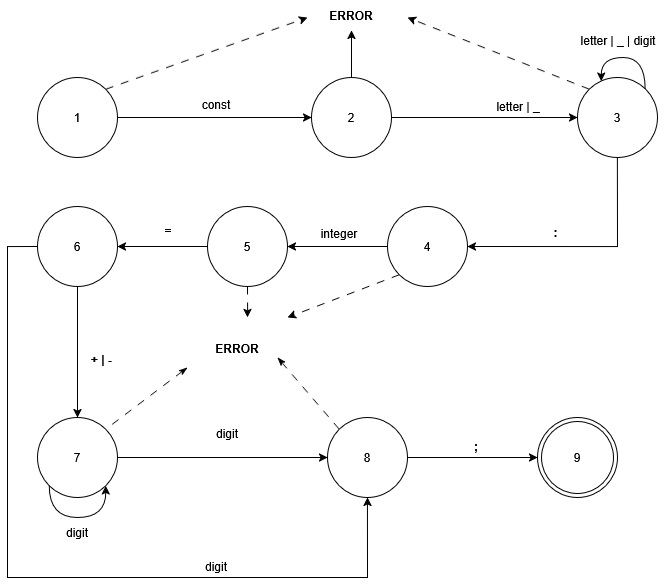

The diagram above was exported from draw.io. Its source (the exported page's mxGraphModel, read from the mxfile embedded in the PNG):
<mxGraphModel dx="1175" dy="656" grid="1" gridSize="10" guides="1" tooltips="1" connect="1" arrows="1" fold="1" page="1" pageScale="1" pageWidth="827" pageHeight="1169" math="0" shadow="0">
  <root>
    <mxCell id="0" />
    <mxCell id="1" parent="0" />
    <mxCell id="M-ztYMokvcRNJoZj52yD-3" edge="1" parent="1" source="M-ztYMokvcRNJoZj52yD-1" style="edgeStyle=orthogonalEdgeStyle;rounded=0;orthogonalLoop=1;jettySize=auto;html=1;exitX=1;exitY=0.5;exitDx=0;exitDy=0;entryX=0;entryY=0.5;entryDx=0;entryDy=0;" target="M-ztYMokvcRNJoZj52yD-38">
      <mxGeometry relative="1" as="geometry">
        <mxPoint x="270" y="160" as="targetPoint" />
      </mxGeometry>
    </mxCell>
    <mxCell id="M-ztYMokvcRNJoZj52yD-1" parent="1" style="ellipse;whiteSpace=wrap;html=1;" value="1" vertex="1">
      <mxGeometry height="80" width="80" x="100" y="120" as="geometry" />
    </mxCell>
    <mxCell id="M-ztYMokvcRNJoZj52yD-50" edge="1" parent="1" source="M-ztYMokvcRNJoZj52yD-9" style="edgeStyle=orthogonalEdgeStyle;rounded=0;orthogonalLoop=1;jettySize=auto;html=1;exitX=0;exitY=0.5;exitDx=0;exitDy=0;" target="M-ztYMokvcRNJoZj52yD-13">
      <mxGeometry relative="1" as="geometry" />
    </mxCell>
    <mxCell id="7Ec6jk1o_YAp2Ca7ek3p-12" edge="1" parent="1" source="M-ztYMokvcRNJoZj52yD-9" style="edgeStyle=orthogonalEdgeStyle;rounded=0;orthogonalLoop=1;jettySize=auto;html=1;exitX=0.5;exitY=1;exitDx=0;exitDy=0;strokeColor=default;dashed=1;dashPattern=8 8;">
      <mxGeometry relative="1" as="geometry">
        <mxPoint x="310.1578947368422" y="360" as="targetPoint" />
      </mxGeometry>
    </mxCell>
    <mxCell id="M-ztYMokvcRNJoZj52yD-9" parent="1" style="ellipse;whiteSpace=wrap;html=1;aspect=fixed;" value="5" vertex="1">
      <mxGeometry height="80" width="80" x="270" y="249" as="geometry" />
    </mxCell>
    <mxCell id="M-ztYMokvcRNJoZj52yD-10" parent="1" style="text;html=1;whiteSpace=wrap;strokeColor=none;fillColor=none;align=center;verticalAlign=middle;rounded=0;" value="const" vertex="1">
      <mxGeometry height="30" width="60" x="249" y="132" as="geometry" />
    </mxCell>
    <mxCell id="M-ztYMokvcRNJoZj52yD-17" edge="1" parent="1" source="M-ztYMokvcRNJoZj52yD-13" style="edgeStyle=orthogonalEdgeStyle;rounded=0;orthogonalLoop=1;jettySize=auto;html=1;exitX=0.5;exitY=1;exitDx=0;exitDy=0;" target="M-ztYMokvcRNJoZj52yD-14">
      <mxGeometry relative="1" as="geometry" />
    </mxCell>
    <mxCell id="ftMAlLc8c90bG2eaggAf-9" edge="1" parent="1" source="M-ztYMokvcRNJoZj52yD-13" style="edgeStyle=orthogonalEdgeStyle;rounded=0;orthogonalLoop=1;jettySize=auto;html=1;exitX=0;exitY=0.5;exitDx=0;exitDy=0;entryX=0.5;entryY=1;entryDx=0;entryDy=0;" target="ftMAlLc8c90bG2eaggAf-2">
      <mxGeometry relative="1" as="geometry">
        <Array as="points">
          <mxPoint x="70" y="289" />
          <mxPoint x="70" y="620" />
          <mxPoint x="430" y="620" />
        </Array>
      </mxGeometry>
    </mxCell>
    <mxCell id="M-ztYMokvcRNJoZj52yD-13" parent="1" style="ellipse;whiteSpace=wrap;html=1;aspect=fixed;" value="6" vertex="1">
      <mxGeometry height="80" width="80" x="100" y="249" as="geometry" />
    </mxCell>
    <mxCell id="M-ztYMokvcRNJoZj52yD-18" edge="1" parent="1" source="M-ztYMokvcRNJoZj52yD-14" style="edgeStyle=orthogonalEdgeStyle;rounded=0;orthogonalLoop=1;jettySize=auto;html=1;exitX=1;exitY=0.5;exitDx=0;exitDy=0;entryX=0;entryY=0.5;entryDx=0;entryDy=0;">
      <mxGeometry relative="1" as="geometry">
        <mxPoint x="389.9999999999998" y="500" as="targetPoint" />
      </mxGeometry>
    </mxCell>
    <mxCell id="M-ztYMokvcRNJoZj52yD-14" parent="1" style="ellipse;whiteSpace=wrap;html=1;aspect=fixed;" value="7" vertex="1">
      <mxGeometry height="80" width="80" x="100" y="460" as="geometry" />
    </mxCell>
    <mxCell id="M-ztYMokvcRNJoZj52yD-19" parent="1" style="text;html=1;whiteSpace=wrap;strokeColor=none;fillColor=none;align=center;verticalAlign=middle;rounded=0;" value="letter | _" vertex="1">
      <mxGeometry height="30" width="60" x="551" y="134" as="geometry" />
    </mxCell>
    <mxCell id="M-ztYMokvcRNJoZj52yD-21" parent="1" style="text;html=1;whiteSpace=wrap;strokeColor=none;fillColor=none;align=center;verticalAlign=middle;rounded=0;" value="&lt;b&gt;;&lt;/b&gt;" vertex="1">
      <mxGeometry height="26" width="62" x="508" y="476" as="geometry" />
    </mxCell>
    <mxCell id="M-ztYMokvcRNJoZj52yD-23" parent="1" style="text;html=1;whiteSpace=wrap;strokeColor=none;fillColor=none;align=center;verticalAlign=middle;rounded=0;" value="&lt;b&gt;=&lt;/b&gt;" vertex="1">
      <mxGeometry height="30" width="74" x="194" y="258" as="geometry" />
    </mxCell>
    <mxCell id="M-ztYMokvcRNJoZj52yD-24" parent="1" style="text;html=1;whiteSpace=wrap;strokeColor=none;fillColor=none;align=center;verticalAlign=middle;rounded=0;" value="&lt;b&gt;+ | -&amp;nbsp;&lt;/b&gt;" vertex="1">
      <mxGeometry height="30" width="60" x="136" y="387" as="geometry" />
    </mxCell>
    <mxCell id="M-ztYMokvcRNJoZj52yD-43" edge="1" parent="1" source="M-ztYMokvcRNJoZj52yD-33" style="edgeStyle=orthogonalEdgeStyle;rounded=0;orthogonalLoop=1;jettySize=auto;html=1;exitX=0.5;exitY=1;exitDx=0;exitDy=0;entryX=1;entryY=0.5;entryDx=0;entryDy=0;" target="M-ztYMokvcRNJoZj52yD-42">
      <mxGeometry relative="1" as="geometry" />
    </mxCell>
    <mxCell id="M-ztYMokvcRNJoZj52yD-33" parent="1" style="ellipse;whiteSpace=wrap;html=1;aspect=fixed;" value="3" vertex="1">
      <mxGeometry height="80" width="80" x="640" y="120" as="geometry" />
    </mxCell>
    <mxCell id="M-ztYMokvcRNJoZj52yD-37" parent="1" style="text;html=1;whiteSpace=wrap;strokeColor=none;fillColor=none;align=center;verticalAlign=middle;rounded=0;" value="letter | _ | digit" vertex="1">
      <mxGeometry height="30" width="102" x="630" y="68" as="geometry" />
    </mxCell>
    <mxCell id="M-ztYMokvcRNJoZj52yD-40" edge="1" parent="1" source="M-ztYMokvcRNJoZj52yD-38" style="edgeStyle=orthogonalEdgeStyle;rounded=0;orthogonalLoop=1;jettySize=auto;html=1;exitX=1;exitY=0.5;exitDx=0;exitDy=0;entryX=0;entryY=0.5;entryDx=0;entryDy=0;" target="M-ztYMokvcRNJoZj52yD-33">
      <mxGeometry relative="1" as="geometry" />
    </mxCell>
    <mxCell id="Kv8SXZdl3s7iw8mntnXQ-1" edge="1" parent="1" source="M-ztYMokvcRNJoZj52yD-38" style="edgeStyle=orthogonalEdgeStyle;rounded=0;orthogonalLoop=1;jettySize=auto;html=1;exitX=0.5;exitY=0;exitDx=0;exitDy=0;entryX=0.5;entryY=1;entryDx=0;entryDy=0;" target="7Ec6jk1o_YAp2Ca7ek3p-5">
      <mxGeometry relative="1" as="geometry" />
    </mxCell>
    <mxCell id="M-ztYMokvcRNJoZj52yD-38" parent="1" style="ellipse;whiteSpace=wrap;html=1;aspect=fixed;" value="2" vertex="1">
      <mxGeometry height="80" width="80" x="374" y="120" as="geometry" />
    </mxCell>
    <mxCell id="M-ztYMokvcRNJoZj52yD-45" edge="1" parent="1" source="M-ztYMokvcRNJoZj52yD-42" style="edgeStyle=orthogonalEdgeStyle;rounded=0;orthogonalLoop=1;jettySize=auto;html=1;exitX=0;exitY=0.5;exitDx=0;exitDy=0;entryX=1;entryY=0.5;entryDx=0;entryDy=0;" target="M-ztYMokvcRNJoZj52yD-9">
      <mxGeometry relative="1" as="geometry" />
    </mxCell>
    <mxCell id="M-ztYMokvcRNJoZj52yD-42" parent="1" style="ellipse;whiteSpace=wrap;html=1;aspect=fixed;" value="4" vertex="1">
      <mxGeometry height="80" width="80" x="450" y="249" as="geometry" />
    </mxCell>
    <mxCell id="M-ztYMokvcRNJoZj52yD-44" parent="1" style="text;html=1;whiteSpace=wrap;strokeColor=none;fillColor=none;align=center;verticalAlign=middle;rounded=0;" value="&lt;b&gt;:&lt;/b&gt;" vertex="1">
      <mxGeometry height="30" width="89" x="574" y="260" as="geometry" />
    </mxCell>
    <mxCell id="M-ztYMokvcRNJoZj52yD-46" parent="1" style="text;html=1;whiteSpace=wrap;strokeColor=none;fillColor=none;align=center;verticalAlign=middle;rounded=0;" value="integer" vertex="1">
      <mxGeometry height="30" width="68" x="368" y="261" as="geometry" />
    </mxCell>
    <mxCell id="M-ztYMokvcRNJoZj52yD-52" edge="1" parent="1" source="M-ztYMokvcRNJoZj52yD-33" style="edgeStyle=orthogonalEdgeStyle;rounded=0;orthogonalLoop=1;jettySize=auto;html=1;exitX=1;exitY=0;exitDx=0;exitDy=0;entryX=0.297;entryY=0.046;entryDx=0;entryDy=0;entryPerimeter=0;curved=1;" target="M-ztYMokvcRNJoZj52yD-33">
      <mxGeometry relative="1" as="geometry">
        <Array as="points">
          <mxPoint x="708" y="100" />
          <mxPoint x="664" y="100" />
        </Array>
      </mxGeometry>
    </mxCell>
    <mxCell id="7Ec6jk1o_YAp2Ca7ek3p-1" edge="1" parent="1" source="M-ztYMokvcRNJoZj52yD-14" style="edgeStyle=orthogonalEdgeStyle;rounded=0;orthogonalLoop=1;jettySize=auto;html=1;exitX=0;exitY=1;exitDx=0;exitDy=0;entryX=1;entryY=1;entryDx=0;entryDy=0;curved=1;" target="M-ztYMokvcRNJoZj52yD-14">
      <mxGeometry relative="1" as="geometry">
        <Array as="points">
          <mxPoint x="112" y="560" />
          <mxPoint x="168" y="560" />
        </Array>
      </mxGeometry>
    </mxCell>
    <mxCell id="7Ec6jk1o_YAp2Ca7ek3p-2" parent="1" style="text;html=1;whiteSpace=wrap;strokeColor=none;fillColor=none;align=center;verticalAlign=middle;rounded=0;" value="digit" vertex="1">
      <mxGeometry height="30" width="60" x="110" y="560" as="geometry" />
    </mxCell>
    <mxCell id="7Ec6jk1o_YAp2Ca7ek3p-5" parent="1" style="text;html=1;whiteSpace=wrap;strokeColor=none;fillColor=none;align=center;verticalAlign=middle;rounded=0;" value="&lt;b&gt;ERROR&lt;/b&gt;" vertex="1">
      <mxGeometry height="30" width="60" x="384" y="43" as="geometry" />
    </mxCell>
    <mxCell id="7Ec6jk1o_YAp2Ca7ek3p-7" edge="1" parent="1" source="M-ztYMokvcRNJoZj52yD-1" style="endArrow=classic;html=1;rounded=0;exitX=1;exitY=0;exitDx=0;exitDy=0;dashed=1;dashPattern=8 8;" value="">
      <mxGeometry height="50" relative="1" width="50" as="geometry">
        <mxPoint x="580" y="350" as="sourcePoint" />
        <mxPoint x="370" y="60" as="targetPoint" />
      </mxGeometry>
    </mxCell>
    <mxCell id="7Ec6jk1o_YAp2Ca7ek3p-10" edge="1" parent="1" source="M-ztYMokvcRNJoZj52yD-33" style="endArrow=classic;html=1;rounded=0;exitX=0;exitY=0;exitDx=0;exitDy=0;dashed=1;dashPattern=8 8;" value="">
      <mxGeometry height="50" relative="1" width="50" as="geometry">
        <mxPoint x="530" y="112" as="sourcePoint" />
        <mxPoint x="470" y="60" as="targetPoint" />
      </mxGeometry>
    </mxCell>
    <mxCell id="7Ec6jk1o_YAp2Ca7ek3p-13" edge="1" parent="1" source="M-ztYMokvcRNJoZj52yD-42" style="endArrow=classic;html=1;rounded=0;exitX=0;exitY=1;exitDx=0;exitDy=0;dashed=1;dashPattern=8 8;" value="">
      <mxGeometry height="50" relative="1" width="50" as="geometry">
        <mxPoint x="438" y="381" as="sourcePoint" />
        <mxPoint x="350" y="360" as="targetPoint" />
      </mxGeometry>
    </mxCell>
    <mxCell id="HgSeSbePtjhVzHUjeKd5-5" edge="1" parent="1" style="endArrow=none;html=1;rounded=0;exitX=1;exitY=1;exitDx=0;exitDy=0;dashed=1;dashPattern=8 8;entryX=0;entryY=0;entryDx=0;entryDy=0;startArrow=classicThin;startFill=1;endFill=0;" value="">
      <mxGeometry height="50" relative="1" width="50" as="geometry">
        <mxPoint x="340" y="400" as="sourcePoint" />
        <mxPoint x="401.7157287525381" y="471.7157287525381" as="targetPoint" />
      </mxGeometry>
    </mxCell>
    <mxCell id="ftMAlLc8c90bG2eaggAf-1" parent="1" style="ellipse;shape=doubleEllipse;whiteSpace=wrap;html=1;aspect=fixed;" value="9" vertex="1">
      <mxGeometry height="80" width="80" x="600" y="460" as="geometry" />
    </mxCell>
    <mxCell id="ftMAlLc8c90bG2eaggAf-5" edge="1" parent="1" source="ftMAlLc8c90bG2eaggAf-2" style="edgeStyle=orthogonalEdgeStyle;rounded=0;orthogonalLoop=1;jettySize=auto;html=1;exitX=1;exitY=0.5;exitDx=0;exitDy=0;entryX=0;entryY=0.5;entryDx=0;entryDy=0;" target="ftMAlLc8c90bG2eaggAf-1">
      <mxGeometry relative="1" as="geometry" />
    </mxCell>
    <mxCell id="ftMAlLc8c90bG2eaggAf-2" parent="1" style="ellipse;whiteSpace=wrap;html=1;aspect=fixed;" value="8" vertex="1">
      <mxGeometry height="80" width="80" x="390" y="460" as="geometry" />
    </mxCell>
    <mxCell id="ftMAlLc8c90bG2eaggAf-6" parent="1" style="text;html=1;whiteSpace=wrap;strokeColor=none;fillColor=none;align=center;verticalAlign=middle;rounded=0;" value="digit" vertex="1">
      <mxGeometry height="30" width="60" x="260" y="461" as="geometry" />
    </mxCell>
    <mxCell id="ftMAlLc8c90bG2eaggAf-8" parent="1" style="text;html=1;whiteSpace=wrap;strokeColor=none;fillColor=none;align=center;verticalAlign=middle;rounded=0;" value="digit" vertex="1">
      <mxGeometry height="30" width="60" x="249" y="594" as="geometry" />
    </mxCell>
    <mxCell id="ftMAlLc8c90bG2eaggAf-10" edge="1" parent="1" style="endArrow=none;html=1;rounded=0;dashed=1;dashPattern=8 8;entryX=1;entryY=0;entryDx=0;entryDy=0;startArrow=classicThin;startFill=1;endFill=0;" target="M-ztYMokvcRNJoZj52yD-14" value="">
      <mxGeometry height="50" relative="1" width="50" as="geometry">
        <mxPoint x="250" y="410" as="sourcePoint" />
        <mxPoint x="271.7157287525381" y="501.7157287525381" as="targetPoint" />
      </mxGeometry>
    </mxCell>
    <mxCell id="ftMAlLc8c90bG2eaggAf-11" parent="1" style="text;html=1;whiteSpace=wrap;strokeColor=none;fillColor=none;align=center;verticalAlign=middle;rounded=0;" value="&lt;b&gt;ERROR&lt;/b&gt;" vertex="1">
      <mxGeometry height="30" width="68" x="266" y="376" as="geometry" />
    </mxCell>
  </root>
</mxGraphModel>